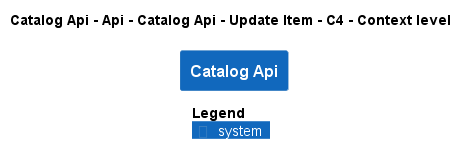

The diagram above was rendered by PlantUML. Its source (embedded in the PNG):
@startuml
!pragma layout smetana
!include ..\..\..\..\..\..\..\..\.c4s\C4_Context.puml

AddElementTag("state:new", $bgColor=green, $fontColor=#ffffff, $borderColor=green, $shadowing="False")
AddElementTag("state:changed", $bgColor=orange, $fontColor=#ffffff, $borderColor=orange, $shadowing="False")
AddElementTag("state:removed", $bgColor=red, $fontColor=#ffffff, $borderColor=red, $shadowing="False")

AddRelTag("state:new", $textColor=green, $lineColor=green)
AddRelTag("state:changed", $textColor=orange, $lineColor=orange)
AddRelTag("state:removed", $textColor=red, $lineColor=red)

SHOW_PERSON_PORTRAIT()
LAYOUT_TOP_DOWN()

skinparam linetype polyline

title Catalog Api - Api - Catalog Api - Update Item - C4 - Context level

System(dotnet.eShop.Architecture.SoftwareSystems.CatalogApi, "Catalog Api", "")



SHOW_LEGEND()
@enduml